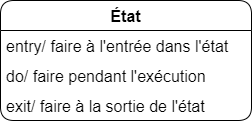

The diagram above was exported from draw.io. Its source (the exported page's mxGraphModel, read from the mxfile embedded in the PNG):
<mxGraphModel dx="1102" dy="865" grid="0" gridSize="10" guides="1" tooltips="1" connect="1" arrows="1" fold="0" page="1" pageScale="1" pageWidth="827" pageHeight="1169" math="0" shadow="0">
  <root>
    <mxCell id="0" />
    <mxCell id="1" parent="0" />
    <mxCell id="2" value="État" style="swimlane;fontStyle=1;childLayout=stackLayout;horizontal=1;startSize=30;horizontalStack=0;resizeParent=1;resizeParentMax=0;resizeLast=0;collapsible=1;marginBottom=0;fontSize=16;strokeWidth=1;rounded=1;" vertex="1" parent="1">
      <mxGeometry x="325" y="605" width="251" height="120" as="geometry" />
    </mxCell>
    <mxCell id="3" value="entry/ faire à l'entrée dans l'état" style="text;strokeColor=none;fillColor=none;align=left;verticalAlign=middle;spacingLeft=4;spacingRight=4;overflow=hidden;points=[[0,0.5],[1,0.5]];portConstraint=eastwest;rotatable=0;fontSize=16;" vertex="1" parent="2">
      <mxGeometry y="30" width="251" height="30" as="geometry" />
    </mxCell>
    <mxCell id="4" value="do/ faire pendant l'exécution" style="text;strokeColor=none;fillColor=none;align=left;verticalAlign=middle;spacingLeft=4;spacingRight=4;overflow=hidden;points=[[0,0.5],[1,0.5]];portConstraint=eastwest;rotatable=0;fontSize=16;" vertex="1" parent="2">
      <mxGeometry y="60" width="251" height="30" as="geometry" />
    </mxCell>
    <mxCell id="5" value="exit/ faire à la sortie de l'état" style="text;strokeColor=none;fillColor=none;align=left;verticalAlign=middle;spacingLeft=4;spacingRight=4;overflow=hidden;points=[[0,0.5],[1,0.5]];portConstraint=eastwest;rotatable=0;fontSize=16;" vertex="1" parent="2">
      <mxGeometry y="90" width="251" height="30" as="geometry" />
    </mxCell>
  </root>
</mxGraphModel>